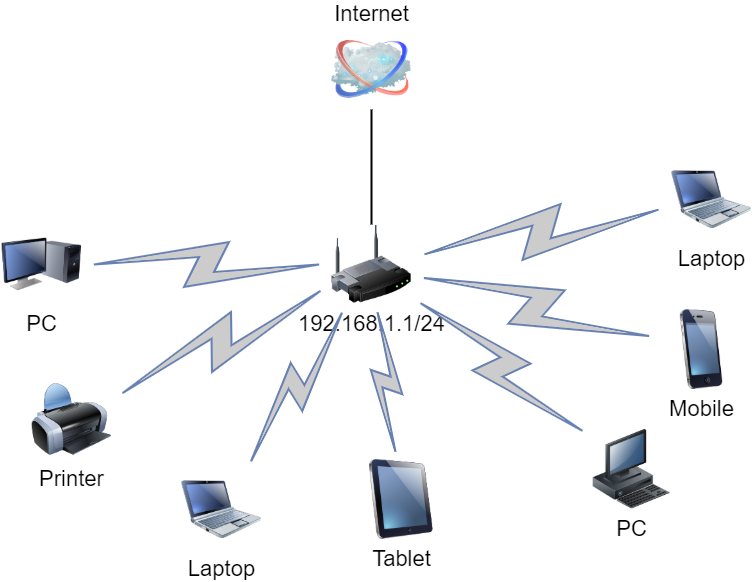

The diagram above was exported from draw.io. Its source (the exported page's mxGraphModel, read from the mxfile embedded in the PNG):
<mxGraphModel dx="1326" dy="795" grid="1" gridSize="10" guides="1" tooltips="1" connect="1" arrows="1" fold="1" page="1" pageScale="1" pageWidth="1100" pageHeight="850" background="none" math="0" shadow="0">
  <root>
    <mxCell id="0" />
    <mxCell id="1" parent="0" />
    <mxCell id="69ecfefc5c41e42c-18" style="edgeStyle=none;rounded=0;html=1;labelBackgroundColor=none;endArrow=none;strokeWidth=2;fontFamily=Verdana;fontSize=22;entryX=0.5;entryY=1;entryDx=0;entryDy=0;" parent="1" source="69ecfefc5c41e42c-1" target="69ecfefc5c41e42c-2" edge="1">
      <mxGeometry relative="1" as="geometry">
        <mxPoint x="510" y="370" as="targetPoint" />
      </mxGeometry>
    </mxCell>
    <mxCell id="69ecfefc5c41e42c-1" value="192.168.1.1/24" style="image;html=1;labelBackgroundColor=#ffffff;image=img/lib/clip_art/networking/Wireless_Router_128x128.png;rounded=1;shadow=0;comic=0;strokeWidth=2;fontSize=22;spacingBottom=0;" parent="1" vertex="1">
      <mxGeometry x="470" y="465" width="80" height="80" as="geometry" />
    </mxCell>
    <mxCell id="69ecfefc5c41e42c-2" value="Internet" style="image;html=1;labelBackgroundColor=#ffffff;image=img/lib/clip_art/networking/Cloud_128x128.png;rounded=1;shadow=0;comic=0;strokeWidth=2;fontSize=22;labelPosition=center;verticalLabelPosition=top;align=center;verticalAlign=bottom;" parent="1" vertex="1">
      <mxGeometry x="470" y="270" width="80" height="80" as="geometry" />
    </mxCell>
    <mxCell id="69ecfefc5c41e42c-4" value="Tablet" style="image;html=1;labelBackgroundColor=#ffffff;image=img/lib/clip_art/computers/iPad_128x128.png;rounded=1;shadow=0;comic=0;strokeWidth=2;fontSize=22" parent="1" vertex="1">
      <mxGeometry x="500" y="700" width="80" height="80" as="geometry" />
    </mxCell>
    <mxCell id="69ecfefc5c41e42c-5" value="PC" style="image;html=1;labelBackgroundColor=#ffffff;image=img/lib/clip_art/computers/Monitor_Tower_128x128.png;rounded=1;shadow=0;comic=0;strokeWidth=2;fontSize=22" parent="1" vertex="1">
      <mxGeometry x="140" y="465" width="80" height="80" as="geometry" />
    </mxCell>
    <mxCell id="69ecfefc5c41e42c-6" value="Printer" style="image;html=1;labelBackgroundColor=#ffffff;image=img/lib/clip_art/computers/Printer_128x128.png;rounded=1;shadow=0;comic=0;strokeWidth=2;fontSize=22" parent="1" vertex="1">
      <mxGeometry x="170" y="620" width="80" height="80" as="geometry" />
    </mxCell>
    <mxCell id="69ecfefc5c41e42c-7" value="PC" style="image;html=1;labelBackgroundColor=#ffffff;image=img/lib/clip_art/computers/Workstation_128x128.png;rounded=1;shadow=0;comic=0;strokeWidth=2;fontSize=22" parent="1" vertex="1">
      <mxGeometry x="730" y="670" width="80" height="80" as="geometry" />
    </mxCell>
    <mxCell id="69ecfefc5c41e42c-8" value="Mobile" style="image;html=1;labelBackgroundColor=#ffffff;image=img/lib/clip_art/telecommunication/iPhone_128x128.png;rounded=1;shadow=0;comic=0;strokeWidth=2;fontSize=22" parent="1" vertex="1">
      <mxGeometry x="800" y="550" width="80" height="80" as="geometry" />
    </mxCell>
    <mxCell id="69ecfefc5c41e42c-9" value="Laptop" style="image;html=1;labelBackgroundColor=#ffffff;image=img/lib/clip_art/computers/Netbook_128x128.png;rounded=1;shadow=0;comic=0;strokeColor=#000000;strokeWidth=2;fillColor=#FFFFFF;fontSize=22;fontColor=#000000;" parent="1" vertex="1">
      <mxGeometry x="810" y="400" width="80" height="80" as="geometry" />
    </mxCell>
    <mxCell id="69ecfefc5c41e42c-10" value="Laptop" style="image;html=1;labelBackgroundColor=#ffffff;image=img/lib/clip_art/computers/Netbook_128x128.png;rounded=1;shadow=0;comic=0;strokeWidth=2;fontSize=22" parent="1" vertex="1">
      <mxGeometry x="320" y="710" width="80" height="80" as="geometry" />
    </mxCell>
    <mxCell id="69ecfefc5c41e42c-11" value="" style="html=1;fillColor=#CCCCCC;strokeColor=#6881B3;gradientColor=none;gradientDirection=north;strokeWidth=2;shape=mxgraph.networks.comm_link_edge;html=1;labelBackgroundColor=none;endArrow=none;fontFamily=Verdana;fontSize=22;fontColor=#000000;" parent="1" source="69ecfefc5c41e42c-6" target="69ecfefc5c41e42c-1" edge="1">
      <mxGeometry width="100" height="100" relative="1" as="geometry">
        <mxPoint x="300" y="390" as="sourcePoint" />
        <mxPoint x="400" y="290" as="targetPoint" />
      </mxGeometry>
    </mxCell>
    <mxCell id="69ecfefc5c41e42c-12" value="" style="html=1;fillColor=#CCCCCC;strokeColor=#6881B3;gradientColor=none;gradientDirection=north;strokeWidth=2;shape=mxgraph.networks.comm_link_edge;html=1;labelBackgroundColor=none;endArrow=none;fontFamily=Verdana;fontSize=22;fontColor=#000000;fontStyle=1" parent="1" source="69ecfefc5c41e42c-5" target="69ecfefc5c41e42c-1" edge="1">
      <mxGeometry width="100" height="100" relative="1" as="geometry">
        <mxPoint x="320" y="481.9565217391305" as="sourcePoint" />
        <mxPoint x="470" y="508.0434782608695" as="targetPoint" />
      </mxGeometry>
    </mxCell>
    <mxCell id="69ecfefc5c41e42c-13" value="" style="html=1;fillColor=#CCCCCC;strokeColor=#6881B3;gradientColor=none;gradientDirection=north;strokeWidth=2;shape=mxgraph.networks.comm_link_edge;html=1;labelBackgroundColor=none;endArrow=none;fontFamily=Verdana;fontSize=22;fontColor=#000000;" parent="1" source="69ecfefc5c41e42c-10" target="69ecfefc5c41e42c-1" edge="1">
      <mxGeometry width="100" height="100" relative="1" as="geometry">
        <mxPoint x="330" y="491.9565217391305" as="sourcePoint" />
        <mxPoint x="480" y="518.0434782608695" as="targetPoint" />
      </mxGeometry>
    </mxCell>
    <mxCell id="69ecfefc5c41e42c-14" value="" style="html=1;fillColor=#CCCCCC;strokeColor=#6881B3;gradientColor=none;gradientDirection=north;strokeWidth=2;shape=mxgraph.networks.comm_link_edge;html=1;labelBackgroundColor=none;endArrow=none;fontFamily=Verdana;fontSize=22;fontColor=#000000;" parent="1" source="69ecfefc5c41e42c-4" target="69ecfefc5c41e42c-1" edge="1">
      <mxGeometry width="100" height="100" relative="1" as="geometry">
        <mxPoint x="340" y="501.9565217391305" as="sourcePoint" />
        <mxPoint x="490" y="528.0434782608695" as="targetPoint" />
      </mxGeometry>
    </mxCell>
    <mxCell id="69ecfefc5c41e42c-15" value="" style="html=1;fillColor=#CCCCCC;strokeColor=#6881B3;gradientColor=none;gradientDirection=north;strokeWidth=2;shape=mxgraph.networks.comm_link_edge;html=1;labelBackgroundColor=none;endArrow=none;fontFamily=Verdana;fontSize=22;fontColor=#000000;" parent="1" source="69ecfefc5c41e42c-7" target="69ecfefc5c41e42c-1" edge="1">
      <mxGeometry width="100" height="100" relative="1" as="geometry">
        <mxPoint x="350" y="511.9565217391305" as="sourcePoint" />
        <mxPoint x="500" y="538.0434782608695" as="targetPoint" />
      </mxGeometry>
    </mxCell>
    <mxCell id="69ecfefc5c41e42c-16" value="" style="html=1;fillColor=#CCCCCC;strokeColor=#6881B3;gradientColor=none;gradientDirection=north;strokeWidth=2;shape=mxgraph.networks.comm_link_edge;html=1;labelBackgroundColor=none;endArrow=none;fontFamily=Verdana;fontSize=22;fontColor=#000000;" parent="1" source="69ecfefc5c41e42c-8" target="69ecfefc5c41e42c-1" edge="1">
      <mxGeometry width="100" height="100" relative="1" as="geometry">
        <mxPoint x="360" y="521.9565217391305" as="sourcePoint" />
        <mxPoint x="510" y="548.0434782608695" as="targetPoint" />
      </mxGeometry>
    </mxCell>
    <mxCell id="69ecfefc5c41e42c-17" value="" style="html=1;fillColor=#CCCCCC;strokeColor=#6881B3;gradientColor=none;gradientDirection=north;strokeWidth=2;shape=mxgraph.networks.comm_link_edge;html=1;labelBackgroundColor=none;endArrow=none;fontFamily=Verdana;fontSize=22;fontColor=#000000;" parent="1" source="69ecfefc5c41e42c-9" target="69ecfefc5c41e42c-1" edge="1">
      <mxGeometry width="100" height="100" relative="1" as="geometry">
        <mxPoint x="370" y="531.9565217391305" as="sourcePoint" />
        <mxPoint x="520" y="558.0434782608695" as="targetPoint" />
      </mxGeometry>
    </mxCell>
  </root>
</mxGraphModel>